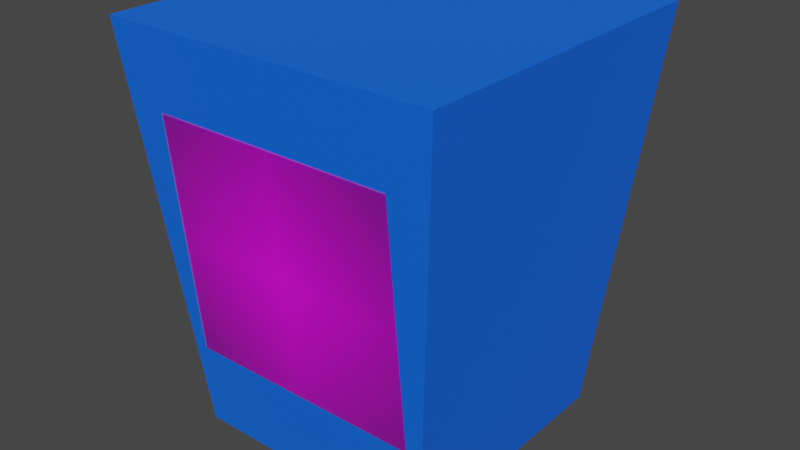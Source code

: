 # Source: PaperTrash.blend  (saved by Blender 3.3.6; exported with 4.5.12 LTS)
import bpy
from mathutils import Matrix  # noqa: F401  (used for matrix-valued properties, if any)

bpy.ops.wm.read_factory_settings(use_empty=True)
scene = bpy.context.scene
scene.name = 'Scene'

# ---- collections
col_papertrash = bpy.data.collections.new('PaperTrash'); scene.collection.children.link(col_papertrash)

# ---- images (referenced by path relative to the original .blend; pixels are not part of the script)
import os
ASSET_DIR = os.environ.get("B2B_ASSET_DIR", "")  # directory of the original .blend (textures are referenced by path, not embedded)
HERE = os.path.dirname(os.path.abspath(__file__))  # packed textures are extracted next to this script under _unpacked/

def load_image(name, relpath, width, height, colorspace="sRGB"):
    """Load a texture the original file referenced (path relative to the .blend, or extracted next to this script)."""
    p = next((c for c in (os.path.join(HERE, relpath), os.path.join(ASSET_DIR, relpath)) if relpath and os.path.exists(c)), "")
    if p:
        img = bpy.data.images.load(p, check_existing=True)
        img.name = name
    else:  # same state as the original file: an image datablock whose file is absent (Cycles renders it pink)
        img = bpy.data.images.new(name, width, height)
        img.source = "FILE"
        img.filepath = "//" + (relpath or name)
    img.colorspace_settings.name = colorspace
    return img
img_paper_png = load_image('paper.png', 'paper.png', 1024, 1024, 'sRGB')

# ---- materials (node trees are filled in below, after node groups)
mat_blue = bpy.data.materials.new('Blue')
mat_blue.use_transparent_shadow = False
mat_paper = bpy.data.materials.new('paper')
mat_paper.surface_render_method = 'BLENDED'
mat_paper.blend_method = 'BLEND'
mat_paper.use_transparent_shadow = False

# ---- material node trees
mat_blue.use_nodes = True; mat_blue.node_tree.nodes.clear()
_N = mat_blue.node_tree.nodes; _L = mat_blue.node_tree.links
n0 = _N.new('ShaderNodeBsdfPrincipled'); n0.name = 'Principled BSDF'; n0.location = (10, 300)
n0.distribution = 'GGX'
n0.subsurface_method = 'RANDOM_WALK_SKIN'
n0.inputs[0].default_value = (0.003308, 0.1422, 1.0, 1.0)
n0.inputs[3].default_value = 1.45
n0.inputs[27].default_value = (0.0, 0.0, 0.0, 1.0)
n0.inputs[28].default_value = 1.0
n1 = _N.new('ShaderNodeOutputMaterial'); n1.name = 'Material Output'; n1.location = (300, 300)
_L.new(n0.outputs[0], n1.inputs[0])
n1.is_active_output = True
mat_paper.use_nodes = True; mat_paper.node_tree.nodes.clear()
_N = mat_paper.node_tree.nodes; _L = mat_paper.node_tree.links
n0 = _N.new('ShaderNodeOutputMaterial'); n0.name = 'Material Output'; n0.location = (300, 300)
n1 = _N.new('ShaderNodeTexImage'); n1.name = 'Image Texture'; n1.location = (-200, 300)
n1.image = img_paper_png
n1.extension = 'CLIP'
n2 = _N.new('ShaderNodeBsdfPrincipled'); n2.name = 'Principled BSDF'; n2.location = (0, 300)
n2.distribution = 'GGX'
n2.subsurface_method = 'RANDOM_WALK_SKIN'
n2.inputs[3].default_value = 1.45
n2.inputs[27].default_value = (0.0, 0.0, 0.0, 1.0)
n2.inputs[28].default_value = 1.0
_L.new(n1.outputs[0], n2.inputs[0])
_L.new(n1.outputs[1], n2.inputs[4])
_L.new(n2.outputs[0], n0.inputs[0])
n0.is_active_output = True

# ---- world
world_world = bpy.data.worlds.new('World'); scene.world = world_world
world_world.use_nodes = True; world_world.node_tree.nodes.clear()
_N = world_world.node_tree.nodes; _L = world_world.node_tree.links
n0 = _N.new('ShaderNodeOutputWorld'); n0.name = 'World Output'; n0.location = (300, 300)
n1 = _N.new('ShaderNodeBackground'); n1.name = 'Background'; n1.location = (10, 300)
n1.inputs[0].default_value = (0.05088, 0.05088, 0.05088, 1.0)
_L.new(n1.outputs[0], n0.inputs[0])
n0.is_active_output = True
world_world.color = (0.05088, 0.05088, 0.05088)
world_world.use_sun_shadow = False
world_world.sun_shadow_jitter_overblur = 0.0

# ---- meshes
me_plane = bpy.data.meshes.new('Plane')
me_plane.from_pydata([(-1.0, -1.0, 0.0), (1.0, -1.0, 0.0), (-1.0, 1.0, 0.0), (1.0, 1.0, 0.0), (-1.306, -1.306, 3.168), (1.306, -1.306, 3.168), (-1.306, 1.306, 3.168), (1.306, 1.306, 3.168)], [], [(0, 2, 3, 1), (4, 5, 7, 6), (1, 3, 7, 5), (2, 0, 4, 6), (3, 2, 6, 7), (0, 1, 5, 4)])
_uv = me_plane.uv_layers.new(name='UVMap')
_uv.uv.foreach_set('vector', [0.0, 0.0, 0.0, 1.0, 1.0, 1.0, 1.0, 0.0, 0.0, 0.0, 1.0, 0.0, 1.0, 1.0, 0.0, 1.0, 1.0, 0.0, 1.0, 1.0, 1.0, 1.0, 1.0, 0.0, 0.0, 1.0, 0.0, 0.0, 0.0, 0.0, 0.0, 1.0, 1.0, 1.0, 0.0, 1.0, 0.0, 1.0, 1.0, 1.0, 0.0, 0.0, 1.0, 0.0, 1.0, 0.0, 0.0, 0.0])
me_plane.materials.append(mat_blue)
me_plane.update()
me_paper = bpy.data.meshes.new('paper')
me_paper.from_pydata([(-0.5, -0.5, -0.2255), (0.5, -0.5, -0.2255), (-0.5, 0.5, -0.1289), (0.5, 0.5, -0.1289)], [], [(0, 1, 3, 2)])
_uv = me_paper.uv_layers.new(name='UVMap')
_uv.uv.foreach_set('vector', [0.0, 0.0, 1.0, 0.0, 1.0, 1.0, 0.0, 1.0])
me_paper.materials.append(mat_paper)
me_paper.update()

# ---- objects
ob_papertrash = bpy.data.objects.new('PaperTrash', me_plane)
ob_paper = bpy.data.objects.new('paper', me_paper)

# ---- transforms, parenting, visibility, modifiers, constraints
ob_papertrash.location = (0.0, 0.0, 0.0)
ob_papertrash.scale = (0.1576, 0.1576, 0.1576)
ob_paper.location = (0.001925, -0.2382, 0.2598)
ob_paper.rotation_euler = (1.571, 0.0, 0.0)
ob_paper.scale = (0.2965, 0.2965, 0.2965)

# ---- collection membership
col_papertrash.objects.link(ob_papertrash)
col_papertrash.objects.link(ob_paper)

# ---- scene / render settings (as saved in the file)
scene.frame_start = 1; scene.frame_end = 250; scene.frame_set(1)
scene.render.engine = 'BLENDER_EEVEE_NEXT'
scene.cycles.sampling_pattern = 'TABULATED_SOBOL'
scene.cycles.use_light_tree = False
scene.view_settings.view_transform = 'Filmic'
bpy.context.view_layer.update()

# ---- added for rendering (the .blend has no active camera and no usable light): camera, sun
cam_auto = bpy.data.cameras.new('AutoCamera')
cam_auto.lens = 50.0
cam_auto.sensor_width = 36.0
cam_auto.clip_end = 1000.0
ob_auto_camera = bpy.data.objects.new('AutoCamera', cam_auto)
scene.collection.objects.link(ob_auto_camera)
ob_auto_camera.location = (0.709666, -0.8516, 0.817391)
ob_auto_camera.rotation_euler = (1.09748, -7.21219e-08, 0.694738)
scene.camera = ob_auto_camera
light_auto_sun = bpy.data.lights.new('AutoSun', 'SUN')
light_auto_sun.energy = 3.0
light_auto_sun.angle = 0.0523599
ob_auto_sun = bpy.data.objects.new('AutoSun', light_auto_sun)
scene.collection.objects.link(ob_auto_sun)
ob_auto_sun.rotation_euler = (0.872665, 0.174533, 0.523599)
bpy.context.view_layer.update()
